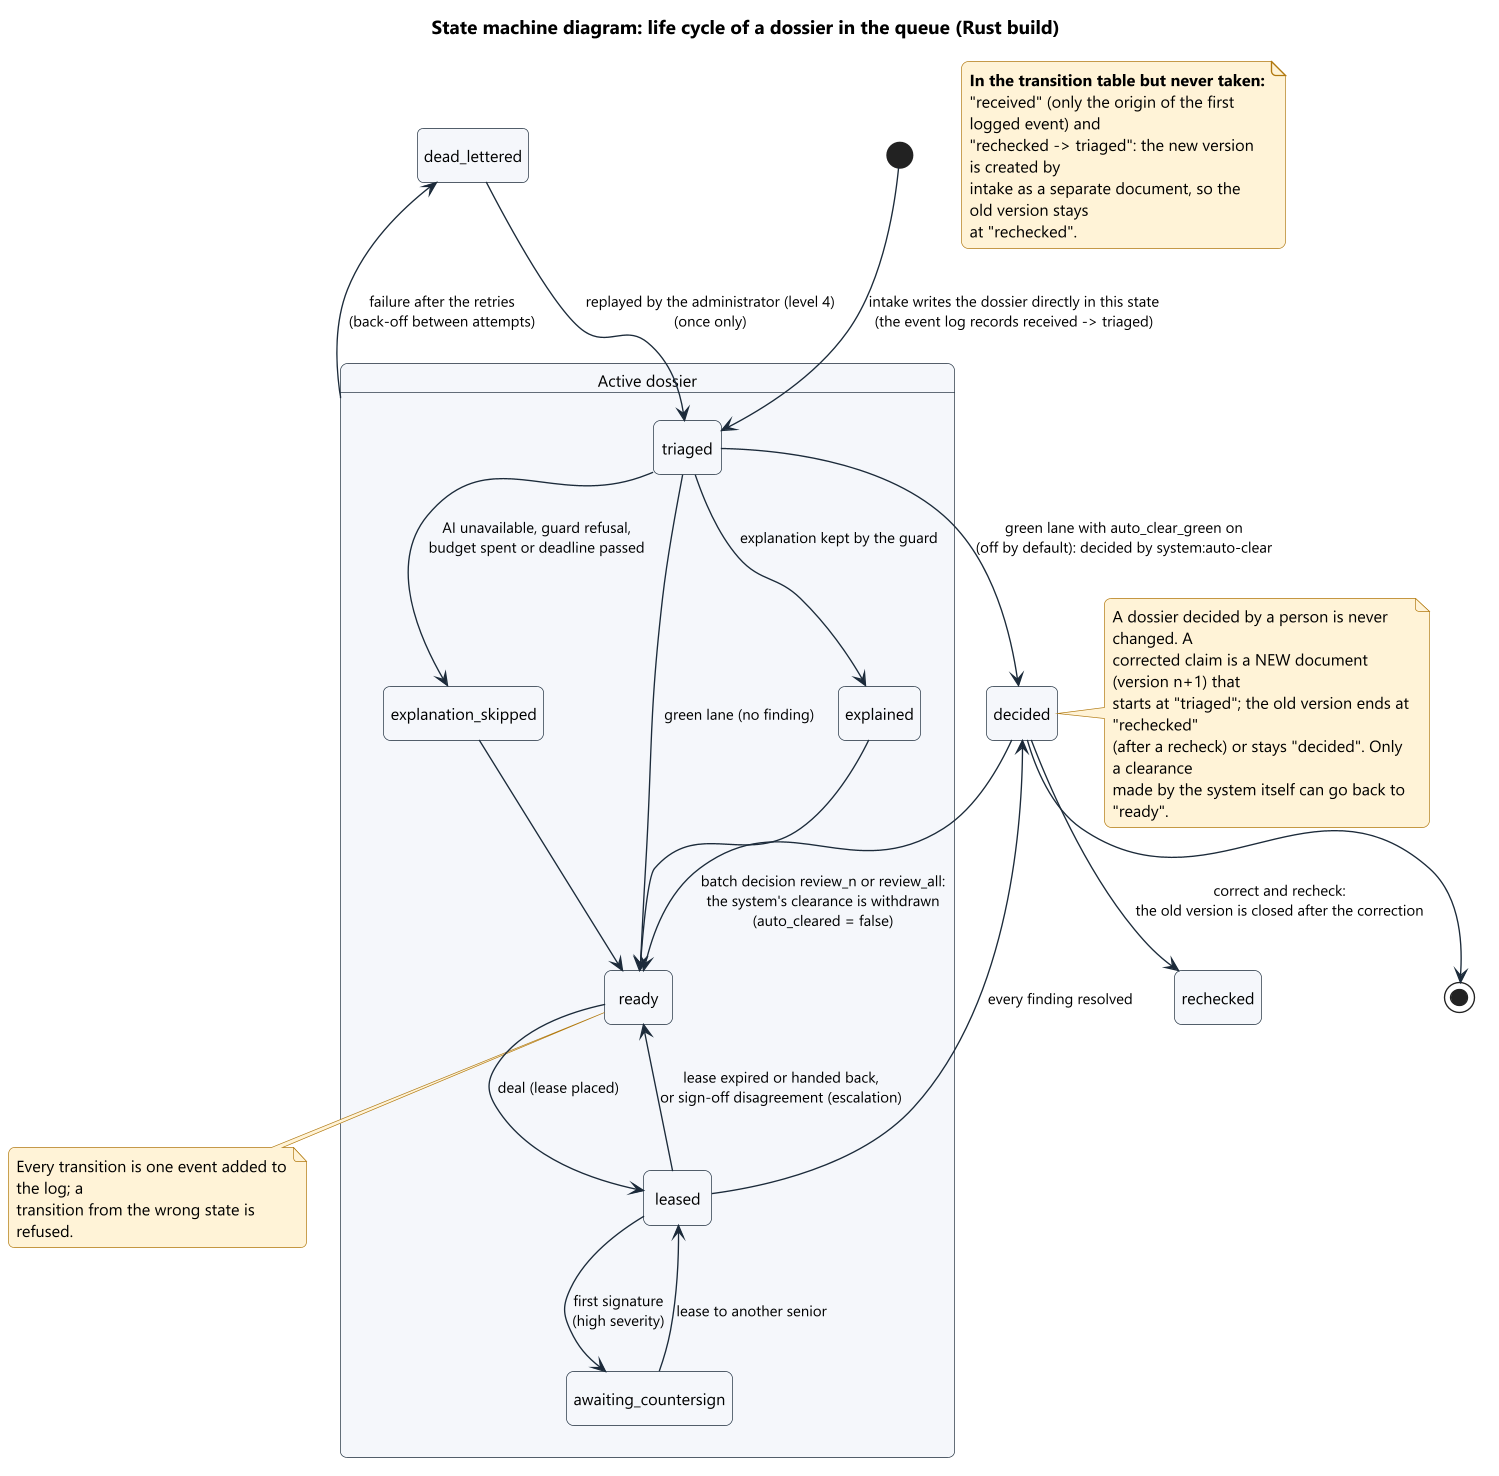

The diagram above was rendered by PlantUML. Its source (embedded in the PNG):
@startuml 08_states_dossier
!include ../style.iuml
title State machine diagram: life cycle of a dossier in the queue (Rust build)
hide empty description

[*] --> triaged : intake writes the dossier directly in this state\n(the event log records received -> triaged)

state "Active dossier" as Active {
  state triaged
  state explained
  state explanation_skipped
  state ready
  state leased
  state awaiting_countersign

  triaged --> ready : green lane (no finding)
  triaged --> explained : explanation kept by the guard
  triaged --> explanation_skipped : AI unavailable, guard refusal,\nbudget spent or deadline passed
  explained --> ready
  explanation_skipped --> ready
  ready --> leased : deal (lease placed)
  leased --> ready : lease expired or handed back,\nor sign-off disagreement (escalation)
  leased --> awaiting_countersign : first signature\n(high severity)
  awaiting_countersign --> leased : lease to another senior
}

leased --> decided : every finding resolved
triaged --> decided : green lane with auto_clear_green on\n(off by default): decided by system:auto-clear
decided --> ready : batch decision review_n or review_all:\nthe system's clearance is withdrawn (auto_cleared = false)
decided --> rechecked : correct and recheck:\nthe old version is closed after the correction
Active --> dead_lettered : failure after the retries\n(back-off between attempts)
dead_lettered --> triaged : replayed by the administrator (level 4)\n(once only)
decided --> [*]

note right of decided
  A dossier decided by a person is never changed. A
  corrected claim is a NEW document (version n+1) that
  starts at "triaged"; the old version ends at "rechecked"
  (after a recheck) or stays "decided". Only a clearance
  made by the system itself can go back to "ready".
end note

note bottom of ready
  Every transition is one event added to the log; a
  transition from the wrong state is refused.
end note

note as N1
  <b>In the transition table but never taken:</b>
  "received" (only the origin of the first logged event) and
  "rechecked -> triaged": the new version is created by
  intake as a separate document, so the old version stays
  at "rechecked".
end note
@enduml